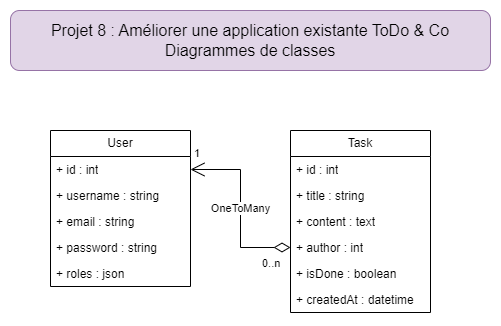

The diagram above was exported from draw.io. Its source (the exported page's mxGraphModel, read from the mxfile embedded in the PNG):
<mxGraphModel dx="794" dy="412" grid="1" gridSize="10" guides="1" tooltips="1" connect="1" arrows="1" fold="1" page="1" pageScale="1" pageWidth="827" pageHeight="1169" math="0" shadow="0">
  <root>
    <mxCell id="0" />
    <mxCell id="1" parent="0" />
    <mxCell id="BiVqBCfhOEsb8-di5NR5-1" value="&lt;font style=&quot;font-size: 16px;&quot;&gt;Projet 8 : Améliorer une application existante ToDo &amp;amp; Co&lt;/font&gt;&lt;div&gt;&lt;font style=&quot;font-size: 16px;&quot;&gt;Diagrammes de classes&lt;/font&gt;&lt;/div&gt;" style="rounded=1;whiteSpace=wrap;html=1;fillColor=#e1d5e7;strokeColor=#9673a6;" vertex="1" parent="1">
      <mxGeometry x="200" y="40" width="480" height="60" as="geometry" />
    </mxCell>
    <mxCell id="BiVqBCfhOEsb8-di5NR5-9" value="User" style="swimlane;fontStyle=0;childLayout=stackLayout;horizontal=1;startSize=26;fillColor=none;horizontalStack=0;resizeParent=1;resizeParentMax=0;resizeLast=0;collapsible=1;marginBottom=0;whiteSpace=wrap;html=1;" vertex="1" parent="1">
      <mxGeometry x="240" y="160" width="140" height="156" as="geometry" />
    </mxCell>
    <mxCell id="BiVqBCfhOEsb8-di5NR5-10" value="+ id : int" style="text;strokeColor=none;fillColor=none;align=left;verticalAlign=top;spacingLeft=4;spacingRight=4;overflow=hidden;rotatable=0;points=[[0,0.5],[1,0.5]];portConstraint=eastwest;whiteSpace=wrap;html=1;" vertex="1" parent="BiVqBCfhOEsb8-di5NR5-9">
      <mxGeometry y="26" width="140" height="26" as="geometry" />
    </mxCell>
    <mxCell id="BiVqBCfhOEsb8-di5NR5-21" value="+ username : string" style="text;strokeColor=none;fillColor=none;align=left;verticalAlign=top;spacingLeft=4;spacingRight=4;overflow=hidden;rotatable=0;points=[[0,0.5],[1,0.5]];portConstraint=eastwest;whiteSpace=wrap;html=1;" vertex="1" parent="BiVqBCfhOEsb8-di5NR5-9">
      <mxGeometry y="52" width="140" height="26" as="geometry" />
    </mxCell>
    <mxCell id="BiVqBCfhOEsb8-di5NR5-11" value="+ email : string" style="text;strokeColor=none;fillColor=none;align=left;verticalAlign=top;spacingLeft=4;spacingRight=4;overflow=hidden;rotatable=0;points=[[0,0.5],[1,0.5]];portConstraint=eastwest;whiteSpace=wrap;html=1;" vertex="1" parent="BiVqBCfhOEsb8-di5NR5-9">
      <mxGeometry y="78" width="140" height="26" as="geometry" />
    </mxCell>
    <mxCell id="BiVqBCfhOEsb8-di5NR5-12" value="+ password : string" style="text;strokeColor=none;fillColor=none;align=left;verticalAlign=top;spacingLeft=4;spacingRight=4;overflow=hidden;rotatable=0;points=[[0,0.5],[1,0.5]];portConstraint=eastwest;whiteSpace=wrap;html=1;" vertex="1" parent="BiVqBCfhOEsb8-di5NR5-9">
      <mxGeometry y="104" width="140" height="26" as="geometry" />
    </mxCell>
    <mxCell id="BiVqBCfhOEsb8-di5NR5-13" value="+ roles : json" style="text;strokeColor=none;fillColor=none;align=left;verticalAlign=top;spacingLeft=4;spacingRight=4;overflow=hidden;rotatable=0;points=[[0,0.5],[1,0.5]];portConstraint=eastwest;whiteSpace=wrap;html=1;" vertex="1" parent="BiVqBCfhOEsb8-di5NR5-9">
      <mxGeometry y="130" width="140" height="26" as="geometry" />
    </mxCell>
    <mxCell id="BiVqBCfhOEsb8-di5NR5-14" value="Task" style="swimlane;fontStyle=0;childLayout=stackLayout;horizontal=1;startSize=26;fillColor=none;horizontalStack=0;resizeParent=1;resizeParentMax=0;resizeLast=0;collapsible=1;marginBottom=0;whiteSpace=wrap;html=1;" vertex="1" parent="1">
      <mxGeometry x="480" y="160" width="140" height="182" as="geometry" />
    </mxCell>
    <mxCell id="BiVqBCfhOEsb8-di5NR5-25" value="+ id : int" style="text;strokeColor=none;fillColor=none;align=left;verticalAlign=top;spacingLeft=4;spacingRight=4;overflow=hidden;rotatable=0;points=[[0,0.5],[1,0.5]];portConstraint=eastwest;whiteSpace=wrap;html=1;" vertex="1" parent="BiVqBCfhOEsb8-di5NR5-14">
      <mxGeometry y="26" width="140" height="26" as="geometry" />
    </mxCell>
    <mxCell id="BiVqBCfhOEsb8-di5NR5-15" value="+ title : string" style="text;strokeColor=none;fillColor=none;align=left;verticalAlign=top;spacingLeft=4;spacingRight=4;overflow=hidden;rotatable=0;points=[[0,0.5],[1,0.5]];portConstraint=eastwest;whiteSpace=wrap;html=1;" vertex="1" parent="BiVqBCfhOEsb8-di5NR5-14">
      <mxGeometry y="52" width="140" height="26" as="geometry" />
    </mxCell>
    <mxCell id="BiVqBCfhOEsb8-di5NR5-16" value="+ content : text" style="text;strokeColor=none;fillColor=none;align=left;verticalAlign=top;spacingLeft=4;spacingRight=4;overflow=hidden;rotatable=0;points=[[0,0.5],[1,0.5]];portConstraint=eastwest;whiteSpace=wrap;html=1;" vertex="1" parent="BiVqBCfhOEsb8-di5NR5-14">
      <mxGeometry y="78" width="140" height="26" as="geometry" />
    </mxCell>
    <mxCell id="BiVqBCfhOEsb8-di5NR5-17" value="+ author : int" style="text;strokeColor=none;fillColor=none;align=left;verticalAlign=top;spacingLeft=4;spacingRight=4;overflow=hidden;rotatable=0;points=[[0,0.5],[1,0.5]];portConstraint=eastwest;whiteSpace=wrap;html=1;" vertex="1" parent="BiVqBCfhOEsb8-di5NR5-14">
      <mxGeometry y="104" width="140" height="26" as="geometry" />
    </mxCell>
    <mxCell id="BiVqBCfhOEsb8-di5NR5-18" value="+ isDone : boolean" style="text;strokeColor=none;fillColor=none;align=left;verticalAlign=top;spacingLeft=4;spacingRight=4;overflow=hidden;rotatable=0;points=[[0,0.5],[1,0.5]];portConstraint=eastwest;whiteSpace=wrap;html=1;" vertex="1" parent="BiVqBCfhOEsb8-di5NR5-14">
      <mxGeometry y="130" width="140" height="26" as="geometry" />
    </mxCell>
    <mxCell id="BiVqBCfhOEsb8-di5NR5-19" value="+ createdAt : datetime" style="text;strokeColor=none;fillColor=none;align=left;verticalAlign=top;spacingLeft=4;spacingRight=4;overflow=hidden;rotatable=0;points=[[0,0.5],[1,0.5]];portConstraint=eastwest;whiteSpace=wrap;html=1;" vertex="1" parent="BiVqBCfhOEsb8-di5NR5-14">
      <mxGeometry y="156" width="140" height="26" as="geometry" />
    </mxCell>
    <mxCell id="BiVqBCfhOEsb8-di5NR5-22" value="OneToMany" style="endArrow=open;html=1;endSize=12;startArrow=diamondThin;startSize=14;startFill=0;edgeStyle=orthogonalEdgeStyle;rounded=0;exitX=0;exitY=0.5;exitDx=0;exitDy=0;entryX=1;entryY=0.5;entryDx=0;entryDy=0;" edge="1" parent="1" source="BiVqBCfhOEsb8-di5NR5-17" target="BiVqBCfhOEsb8-di5NR5-10">
      <mxGeometry relative="1" as="geometry">
        <mxPoint x="330" y="220" as="sourcePoint" />
        <mxPoint x="420" y="130" as="targetPoint" />
      </mxGeometry>
    </mxCell>
    <mxCell id="BiVqBCfhOEsb8-di5NR5-23" value="0..n" style="edgeLabel;resizable=0;html=1;align=left;verticalAlign=top;" connectable="0" vertex="1" parent="BiVqBCfhOEsb8-di5NR5-22">
      <mxGeometry x="-1" relative="1" as="geometry">
        <mxPoint x="-30" y="3" as="offset" />
      </mxGeometry>
    </mxCell>
    <mxCell id="BiVqBCfhOEsb8-di5NR5-24" value="1" style="edgeLabel;resizable=0;html=1;align=right;verticalAlign=top;" connectable="0" vertex="1" parent="BiVqBCfhOEsb8-di5NR5-22">
      <mxGeometry x="1" relative="1" as="geometry">
        <mxPoint x="10" y="-29" as="offset" />
      </mxGeometry>
    </mxCell>
  </root>
</mxGraphModel>